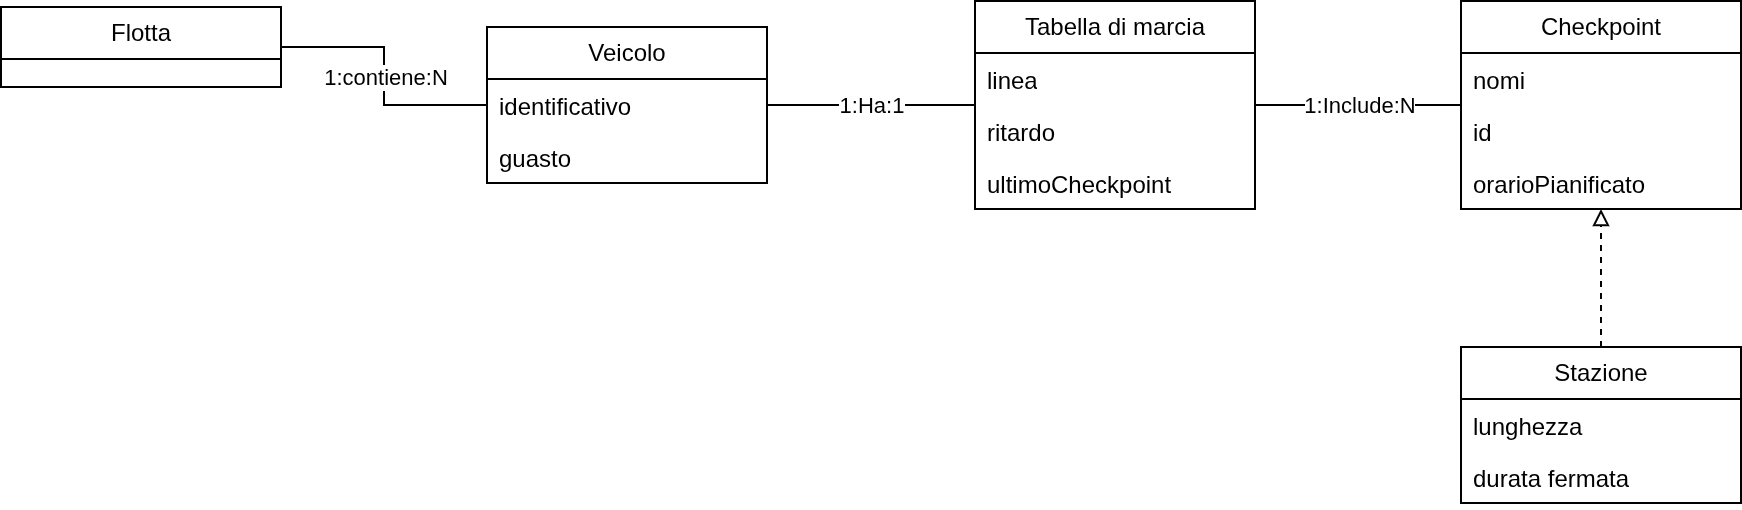

The diagram above was exported from draw.io. Its source (the exported page's mxGraphModel, read from the mxfile embedded in the PNG):
<mxGraphModel dx="2276" dy="884" grid="1" gridSize="10" guides="1" tooltips="1" connect="1" arrows="1" fold="1" page="1" pageScale="1" pageWidth="850" pageHeight="1100" math="0" shadow="0">
  <root>
    <mxCell id="0" />
    <mxCell id="1" parent="0" />
    <mxCell id="6DJtR61ZJi4szGYBhO79-1" value="1:Ha:1" style="edgeStyle=orthogonalEdgeStyle;rounded=0;orthogonalLoop=1;jettySize=auto;html=1;endArrow=none;startFill=0;" parent="1" source="1vxXq3R0wdVlpXZ1wpZu-1" target="1vxXq3R0wdVlpXZ1wpZu-5" edge="1">
      <mxGeometry relative="1" as="geometry" />
    </mxCell>
    <mxCell id="1vxXq3R0wdVlpXZ1wpZu-1" value="Veicolo" style="swimlane;fontStyle=0;childLayout=stackLayout;horizontal=1;startSize=26;fillColor=none;horizontalStack=0;resizeParent=1;resizeParentMax=0;resizeLast=0;collapsible=1;marginBottom=0;whiteSpace=wrap;html=1;" parent="1" vertex="1">
      <mxGeometry x="103" y="140" width="140" height="78" as="geometry" />
    </mxCell>
    <mxCell id="1vxXq3R0wdVlpXZ1wpZu-2" value="identificativo" style="text;strokeColor=none;fillColor=none;align=left;verticalAlign=top;spacingLeft=4;spacingRight=4;overflow=hidden;rotatable=0;points=[[0,0.5],[1,0.5]];portConstraint=eastwest;whiteSpace=wrap;html=1;" parent="1vxXq3R0wdVlpXZ1wpZu-1" vertex="1">
      <mxGeometry y="26" width="140" height="26" as="geometry" />
    </mxCell>
    <mxCell id="1vxXq3R0wdVlpXZ1wpZu-3" value="guasto" style="text;strokeColor=none;fillColor=none;align=left;verticalAlign=top;spacingLeft=4;spacingRight=4;overflow=hidden;rotatable=0;points=[[0,0.5],[1,0.5]];portConstraint=eastwest;whiteSpace=wrap;html=1;" parent="1vxXq3R0wdVlpXZ1wpZu-1" vertex="1">
      <mxGeometry y="52" width="140" height="26" as="geometry" />
    </mxCell>
    <mxCell id="6DJtR61ZJi4szGYBhO79-13" value="1:Include:N" style="edgeStyle=orthogonalEdgeStyle;rounded=0;orthogonalLoop=1;jettySize=auto;html=1;endArrow=none;startFill=0;" parent="1" source="1vxXq3R0wdVlpXZ1wpZu-5" target="6DJtR61ZJi4szGYBhO79-4" edge="1">
      <mxGeometry relative="1" as="geometry" />
    </mxCell>
    <mxCell id="1vxXq3R0wdVlpXZ1wpZu-5" value="Tabella di marcia" style="swimlane;fontStyle=0;childLayout=stackLayout;horizontal=1;startSize=26;fillColor=none;horizontalStack=0;resizeParent=1;resizeParentMax=0;resizeLast=0;collapsible=1;marginBottom=0;whiteSpace=wrap;html=1;" parent="1" vertex="1">
      <mxGeometry x="347" y="127" width="140" height="104" as="geometry" />
    </mxCell>
    <mxCell id="1vxXq3R0wdVlpXZ1wpZu-6" value="linea" style="text;strokeColor=none;fillColor=none;align=left;verticalAlign=top;spacingLeft=4;spacingRight=4;overflow=hidden;rotatable=0;points=[[0,0.5],[1,0.5]];portConstraint=eastwest;whiteSpace=wrap;html=1;" parent="1vxXq3R0wdVlpXZ1wpZu-5" vertex="1">
      <mxGeometry y="26" width="140" height="26" as="geometry" />
    </mxCell>
    <mxCell id="1vxXq3R0wdVlpXZ1wpZu-7" value="ritardo" style="text;strokeColor=none;fillColor=none;align=left;verticalAlign=top;spacingLeft=4;spacingRight=4;overflow=hidden;rotatable=0;points=[[0,0.5],[1,0.5]];portConstraint=eastwest;whiteSpace=wrap;html=1;" parent="1vxXq3R0wdVlpXZ1wpZu-5" vertex="1">
      <mxGeometry y="52" width="140" height="26" as="geometry" />
    </mxCell>
    <mxCell id="1vxXq3R0wdVlpXZ1wpZu-8" value="ultimoCheckpoint" style="text;strokeColor=none;fillColor=none;align=left;verticalAlign=top;spacingLeft=4;spacingRight=4;overflow=hidden;rotatable=0;points=[[0,0.5],[1,0.5]];portConstraint=eastwest;whiteSpace=wrap;html=1;" parent="1vxXq3R0wdVlpXZ1wpZu-5" vertex="1">
      <mxGeometry y="78" width="140" height="26" as="geometry" />
    </mxCell>
    <mxCell id="6DJtR61ZJi4szGYBhO79-4" value="Checkpoint" style="swimlane;fontStyle=0;childLayout=stackLayout;horizontal=1;startSize=26;fillColor=none;horizontalStack=0;resizeParent=1;resizeParentMax=0;resizeLast=0;collapsible=1;marginBottom=0;whiteSpace=wrap;html=1;" parent="1" vertex="1">
      <mxGeometry x="590" y="127" width="140" height="104" as="geometry" />
    </mxCell>
    <mxCell id="6DJtR61ZJi4szGYBhO79-5" value="nomi" style="text;strokeColor=none;fillColor=none;align=left;verticalAlign=top;spacingLeft=4;spacingRight=4;overflow=hidden;rotatable=0;points=[[0,0.5],[1,0.5]];portConstraint=eastwest;whiteSpace=wrap;html=1;" parent="6DJtR61ZJi4szGYBhO79-4" vertex="1">
      <mxGeometry y="26" width="140" height="26" as="geometry" />
    </mxCell>
    <mxCell id="6DJtR61ZJi4szGYBhO79-6" value="id" style="text;strokeColor=none;fillColor=none;align=left;verticalAlign=top;spacingLeft=4;spacingRight=4;overflow=hidden;rotatable=0;points=[[0,0.5],[1,0.5]];portConstraint=eastwest;whiteSpace=wrap;html=1;" parent="6DJtR61ZJi4szGYBhO79-4" vertex="1">
      <mxGeometry y="52" width="140" height="26" as="geometry" />
    </mxCell>
    <mxCell id="6DJtR61ZJi4szGYBhO79-7" value="orarioPianificato" style="text;strokeColor=none;fillColor=none;align=left;verticalAlign=top;spacingLeft=4;spacingRight=4;overflow=hidden;rotatable=0;points=[[0,0.5],[1,0.5]];portConstraint=eastwest;whiteSpace=wrap;html=1;" parent="6DJtR61ZJi4szGYBhO79-4" vertex="1">
      <mxGeometry y="78" width="140" height="26" as="geometry" />
    </mxCell>
    <mxCell id="GF3JcmUIqs8789pIiSQv-6" value="1:contiene:N" style="edgeStyle=orthogonalEdgeStyle;rounded=0;orthogonalLoop=1;jettySize=auto;html=1;endArrow=none;endFill=0;" parent="1" source="GF3JcmUIqs8789pIiSQv-1" target="1vxXq3R0wdVlpXZ1wpZu-1" edge="1">
      <mxGeometry relative="1" as="geometry" />
    </mxCell>
    <mxCell id="GF3JcmUIqs8789pIiSQv-1" value="Flotta" style="swimlane;fontStyle=0;childLayout=stackLayout;horizontal=1;startSize=26;fillColor=none;horizontalStack=0;resizeParent=1;resizeParentMax=0;resizeLast=0;collapsible=1;marginBottom=0;whiteSpace=wrap;html=1;" parent="1" vertex="1">
      <mxGeometry x="-140" y="130" width="140" height="40" as="geometry" />
    </mxCell>
    <mxCell id="GF3JcmUIqs8789pIiSQv-11" style="edgeStyle=orthogonalEdgeStyle;rounded=0;orthogonalLoop=1;jettySize=auto;html=1;endArrow=block;endFill=0;dashed=1;" parent="1" source="GF3JcmUIqs8789pIiSQv-7" target="6DJtR61ZJi4szGYBhO79-4" edge="1">
      <mxGeometry relative="1" as="geometry" />
    </mxCell>
    <mxCell id="GF3JcmUIqs8789pIiSQv-7" value="Stazione" style="swimlane;fontStyle=0;childLayout=stackLayout;horizontal=1;startSize=26;fillColor=none;horizontalStack=0;resizeParent=1;resizeParentMax=0;resizeLast=0;collapsible=1;marginBottom=0;whiteSpace=wrap;html=1;" parent="1" vertex="1">
      <mxGeometry x="590" y="300" width="140" height="78" as="geometry" />
    </mxCell>
    <mxCell id="GF3JcmUIqs8789pIiSQv-8" value="lunghezza" style="text;strokeColor=none;fillColor=none;align=left;verticalAlign=top;spacingLeft=4;spacingRight=4;overflow=hidden;rotatable=0;points=[[0,0.5],[1,0.5]];portConstraint=eastwest;whiteSpace=wrap;html=1;" parent="GF3JcmUIqs8789pIiSQv-7" vertex="1">
      <mxGeometry y="26" width="140" height="26" as="geometry" />
    </mxCell>
    <mxCell id="GF3JcmUIqs8789pIiSQv-9" value="durata fermata" style="text;strokeColor=none;fillColor=none;align=left;verticalAlign=top;spacingLeft=4;spacingRight=4;overflow=hidden;rotatable=0;points=[[0,0.5],[1,0.5]];portConstraint=eastwest;whiteSpace=wrap;html=1;" parent="GF3JcmUIqs8789pIiSQv-7" vertex="1">
      <mxGeometry y="52" width="140" height="26" as="geometry" />
    </mxCell>
  </root>
</mxGraphModel>